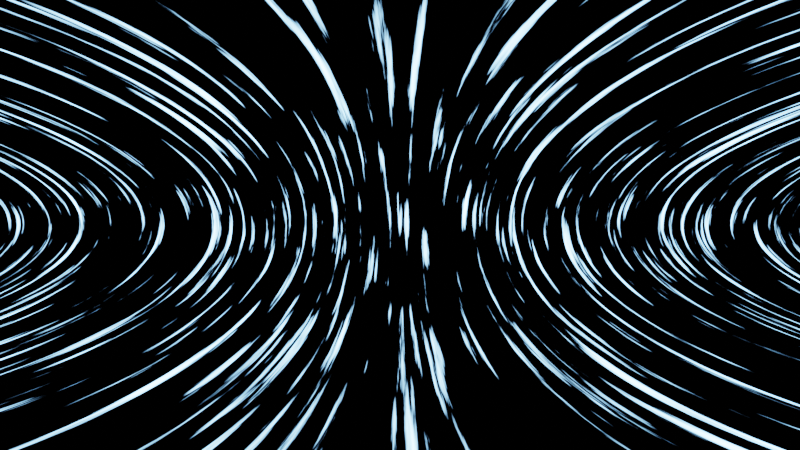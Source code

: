 # Source: BENDINGREALITY.blend  (saved by Blender 2.90.8; exported with 4.5.12 LTS)
import bpy
from mathutils import Matrix  # noqa: F401  (used for matrix-valued properties, if any)

bpy.ops.wm.read_factory_settings(use_empty=True)
scene = bpy.context.scene
scene.name = 'Scene'

# ---- collections
col_collection = bpy.data.collections.new('Collection'); scene.collection.children.link(col_collection)

# ---- materials (node trees are filled in below, after node groups)
mat_material = bpy.data.materials.new('Material')
mat_material.alpha_threshold = 0.0
mat_material.use_transparent_shadow = False
mat_material.line_color = (0.0, 0.0, 0.0, 1.0)

# ---- material node trees
mat_material.use_nodes = True; mat_material.node_tree.nodes.clear()
_N = mat_material.node_tree.nodes; _L = mat_material.node_tree.links
n0 = _N.new('ShaderNodeOutputMaterial'); n0.name = 'Material Output'; n0.location = (300, 300)
n1 = _N.new('ShaderNodeEmission'); n1.name = 'Emission'; n1.location = (-108, 297)
n1.inputs[0].default_value = (0.2332, 0.5577, 1.0, 1.0)
n1.inputs[1].default_value = 50.3
n2 = _N.new('ShaderNodeEmission'); n2.name = 'Emission.001'; n2.location = (-103, 189)
n2.inputs[0].default_value = (0.0, 0.0, 0.0, 1.0)
n2.inputs[1].default_value = 0.0
n3 = _N.new('ShaderNodeMixShader'); n3.name = 'Mix Shader'; n3.location = (53, 423)
n4 = _N.new('ShaderNodeTexNoise'); n4.name = 'Noise Texture'; n4.location = (-492, 499)
n4.inputs[2].default_value = 0.94
n4.inputs[3].default_value = 16.0
n5 = _N.new('ShaderNodeMapping'); n5.name = 'Mapping'; n5.location = (-720, 510)
n5.inputs[2].default_value = (5.703, 0.0, 0.0)
n5.inputs[3].default_value = (76.4, 1.0, 1.0)
n6 = _N.new('ShaderNodeTexCoord'); n6.name = 'Texture Coordinate'; n6.location = (-951, 482)
n7 = _N.new('ShaderNodeValToRGB'); n7.name = 'ColorRamp'; n7.location = (-284, 522)
n7.width = 236
while len(n7.color_ramp.elements) > 1: n7.color_ramp.elements.remove(n7.color_ramp.elements[-1])
n7.color_ramp.elements[0].position = 0.0; n7.color_ramp.elements[0].color = (0.0, 0.0, 0.0, 1.0)
_e = n7.color_ramp.elements.new(0.412); _e.color = (1.0, 1.0, 1.0, 1.0)
_L.new(n3.outputs[0], n0.inputs[0])
_L.new(n2.outputs[0], n3.inputs[2])
_L.new(n1.outputs[0], n3.inputs[1])
_L.new(n7.outputs[0], n3.inputs[0])
_L.new(n5.outputs[0], n4.inputs[0])
_L.new(n6.outputs[3], n5.inputs[0])
_L.new(n4.outputs[0], n7.inputs[0])
n0.is_active_output = True

# ---- world
world_world = bpy.data.worlds.new('World'); scene.world = world_world
world_world.use_nodes = True; world_world.node_tree.nodes.clear()
_N = world_world.node_tree.nodes; _L = world_world.node_tree.links
n0 = _N.new('ShaderNodeOutputWorld'); n0.name = 'World Output'; n0.location = (300, 300)
n1 = _N.new('ShaderNodeBackground'); n1.name = 'Background'; n1.location = (10, 300)
n1.inputs[0].default_value = (0.0, 0.0, 0.0, 1.0)
_L.new(n1.outputs[0], n0.inputs[0])
n0.is_active_output = True
world_world.color = (0.05088, 0.05088, 0.05088)
world_world.use_sun_shadow = False
world_world.sun_shadow_jitter_overblur = 0.0

# ---- cameras
cam_camera_001 = bpy.data.cameras.new('Camera.001')
cam_camera_001.lens = 6.7

# ---- meshes
me_cube = bpy.data.meshes.new('Cube')
me_cube.from_pydata([(1.0, 1.0, 1.0), (1.0, 1.0, -1.0), (1.0, -1.0, 1.0), (1.0, -1.0, -1.0), (-1.0, 1.0, 1.0), (-1.0, 1.0, -1.0), (-1.0, -1.0, 1.0), (-1.0, -1.0, -1.0)], [], [(0, 4, 6, 2), (3, 2, 6, 7), (5, 1, 3, 7), (5, 4, 0, 1)])
_uv = me_cube.uv_layers.new(name='UVMap')
_uv.uv.foreach_set('vector', [0.625, 0.5, 0.875, 0.5, 0.875, 0.75, 0.625, 0.75, 0.375, 0.75, 0.625, 0.75, 0.625, 1.0, 0.375, 1.0, 0.125, 0.5, 0.375, 0.5, 0.375, 0.75, 0.125, 0.75, 0.375, 0.25, 0.625, 0.25, 0.625, 0.5, 0.375, 0.5])
me_cube.materials.append(mat_material)
me_cube.use_remesh_preserve_volume = False
me_cube.use_remesh_preserve_attributes = False
me_cube.use_mirror_vertex_groups = False
me_cube.update()

# ---- objects
ob_cube = bpy.data.objects.new('Cube', me_cube)
ob_camera = bpy.data.objects.new('Camera', cam_camera_001)

# ---- transforms, parenting, visibility, modifiers, constraints
ob_cube.location = (0.0, 0.0, 0.0)
ob_cube.scale = (5.683, 1.018, 1.018)
ob_cube.lock_rotations_4d = False
ob_cube.empty_display_type = 'ARROWS'
ob_cube.lineart.crease_threshold = 0.0
_m = ob_cube.modifiers.new('Bevel', 'BEVEL')
_m.width = 1.31
_m.width_pct = 1.31
_m.segments = 25
_m.limit_method = 'NONE'
ob_camera.location = (0.0, -1.074, 4.575e-06)
ob_camera.rotation_euler = (1.571, -0.0, 0.0)
ob_camera.lineart.crease_threshold = 0.0

# ---- collection membership
col_collection.objects.link(ob_cube)
col_collection.objects.link(ob_camera)

# ---- scene / render settings (as saved in the file)
scene.camera = ob_camera
scene.frame_start = 1; scene.frame_end = 80; scene.frame_set(65)
scene.render.engine = 'BLENDER_EEVEE_NEXT'
scene.render.image_settings.file_format = 'FFMPEG'
scene.render.image_settings.color_mode = 'RGB'
scene.render.use_motion_blur = True
scene.cycles.use_denoising = False
scene.cycles.samples = 128
scene.cycles.sampling_pattern = 'TABULATED_SOBOL'
scene.cycles.use_adaptive_sampling = False
scene.cycles.use_light_tree = False
scene.eevee.use_gtao = True
scene.eevee.use_raytracing = True
scene.view_settings.view_transform = 'Filmic'
bpy.context.view_layer.update()
